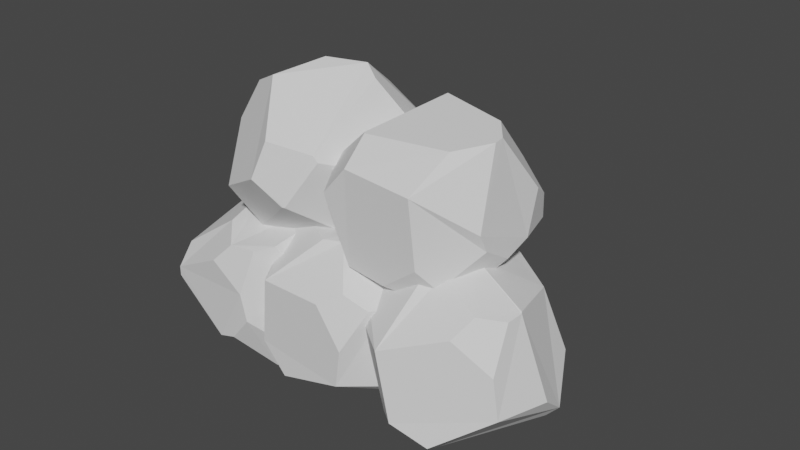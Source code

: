 # Source: RocksWall.blend  (saved by Blender 3.4.6; exported with 4.5.12 LTS)
import bpy
from mathutils import Matrix  # noqa: F401  (used for matrix-valued properties, if any)

bpy.ops.wm.read_factory_settings(use_empty=True)
scene = bpy.context.scene
scene.name = 'Scene'

# ---- collections
col_collection = bpy.data.collections.new('Collection'); scene.collection.children.link(col_collection)

# ---- world
world_world = bpy.data.worlds.new('World'); scene.world = world_world
world_world.use_nodes = True; world_world.node_tree.nodes.clear()
_N = world_world.node_tree.nodes; _L = world_world.node_tree.links
n0 = _N.new('ShaderNodeOutputWorld'); n0.name = 'World Output'; n0.location = (300, 300)
n1 = _N.new('ShaderNodeBackground'); n1.name = 'Background'; n1.location = (10, 300)
n1.inputs[0].default_value = (0.05088, 0.05088, 0.05088, 1.0)
_L.new(n1.outputs[0], n0.inputs[0])
n0.is_active_output = True
world_world.color = (0.05088, 0.05088, 0.05088)
world_world.use_sun_shadow = False
world_world.sun_shadow_jitter_overblur = 0.0

# ---- meshes
me_cube_001 = bpy.data.meshes.new('Cube.001')
me_cube_001.from_pydata([(0.1496, -0.5423, 1.131), (0.7837, -0.08175, -1.0), (1.0, -0.1792, -0.865), (-0.3759, -1.145, -0.7293), (-0.435, -0.6187, -1.0), (1.0, -0.7516, 0.6232), (1.0, -0.6261, -0.5521), (0.5549, -1.188, -0.4522), (-0.1108, -0.6225, 1.121), (-1.0, -0.07958, 1.0), (-1.0, -0.646, -0.4333), (-0.7748, -1.095, -0.383), (-1.0, -0.4918, 0.6779), (-0.6855, -1.103, 0.5407), (-1.0, 0.05202, 1.0), (-0.4505, 1.0, -0.263), (-1.0, 0.3487, 0.7653), (-0.2351, 0.8809, 0.672), (0.6976, 0.9996, -0.5212), (1.098, 0.3541, -0.3679), (0.4553, -0.1794, 1.149), (1.0, -0.7357, 0.6398), (0.6882, 0.8564, 0.8019), (1.052, 0.2333, 0.5219), (-0.4978, -0.5391, -1.0), (-1.0, -0.6212, -0.4521), (-0.7954, 0.7945, -0.3769), (-1.0, 0.6038, -0.1877), (0.5467, -1.007, 0.7526), (0.8813, -0.9343, 0.6125), (0.633, -1.193, 0.07573), (0.2496, -1.166, 0.5785), (-0.1304, 0.5122, 1.13), (0.3801, 0.2024, 1.166), (0.1184, 0.7751, 1.03), (0.4925, 0.7952, 0.9869), (-0.2213, 1.0, -0.5182), (0.3737, 0.604, -1.0), (0.5584, 0.9997, -0.6401), (-0.2992, 0.4972, -1.0), (-0.5328, 0.7929, -0.673)], [], [(1, 2, 6, 7, 3, 4), (30, 7, 6, 5, 29), (9, 12, 13, 8), (28, 0, 8, 13, 31), (11, 13, 12, 10), (40, 26, 15, 36), (40, 36, 38, 37, 39), (23, 19, 18, 22), (34, 32, 33, 35), (19, 23, 21, 5, 6, 2), (31, 30, 29, 28), (33, 20, 21, 23, 22, 35), (17, 15, 26, 27, 16), (10, 12, 9, 14, 16, 27, 25), (10, 25, 24, 4, 3, 11), (37, 1, 4, 24, 39), (11, 3, 7), (11, 7, 30, 31, 13), (0, 28, 29, 5, 21, 20), (36, 15, 17, 34, 35, 22, 18, 38), (20, 33, 32, 14, 9, 8, 0), (16, 14, 32, 34, 17), (24, 25, 27, 26, 40, 39), (1, 37, 38, 18, 19, 2)])
_uv = me_cube_001.uv_layers.new(name='UVMap')
_uv.uv.foreach_set('vector', [0.375, 0.6065, 0.3919, 0.6474, 0.431, 0.7033, 0.4446, 0.812, 0.4091, 0.927, 0.2825, 0.537, 0.511, 0.8023, 0.4446, 0.812, 0.431, 0.7033, 0.5779, 0.719, 0.5773, 0.7492, 0.625, 0.1151, 0.5847, 0.06353, 0.5608, 0.2522, 0.625, 0.8818, 0.6225, 0.7803, 0.7344, 0.75, 0.625, 0.8818, 0.5608, 0.9662, 0.5713, 0.8499, 0.4549, 0.9744, 0.5608, 0.9662, 0.5847, 0.06353, 0.4458, 0.04426, 0.4159, 0.2825, 0.4529, 0.2499, 0.4671, 0.3187, 0.4352, 0.3473, 0.4159, 0.2825, 0.4352, 0.3473, 0.42, 0.4448, 0.375, 0.4662, 0.2126, 0.5628, 0.5583, 0.5301, 0.4509, 0.5319, 0.4348, 0.4622, 0.5829, 0.4651, 0.692, 0.475, 0.683, 0.3816, 0.6944, 0.6238, 0.6436, 0.4805, 0.4509, 0.5319, 0.5583, 0.5301, 0.58, 0.717, 0.5779, 0.719, 0.431, 0.7033, 0.3919, 0.6474, 0.5713, 0.8499, 0.511, 0.8023, 0.5773, 0.7492, 0.6225, 0.7803, 0.661, 0.6551, 0.625, 0.7697, 0.58, 0.717, 0.5583, 0.5301, 0.5829, 0.4651, 0.6436, 0.4805, 0.6003, 0.3708, 0.4671, 0.3187, 0.4529, 0.2499, 0.4765, 0.2005, 0.5957, 0.1686, 0.4458, 0.04426, 0.5847, 0.06353, 0.625, 0.1151, 0.625, 0.1315, 0.5957, 0.1686, 0.4765, 0.2005, 0.4435, 0.04735, 0.4458, 0.04426, 0.4435, 0.04735, 0.2928, 0.4926, 0.2825, 0.537, 0.3136, 0.5055, 0.4214, 0.1771, 0.2967, 0.5495, 0.348, 0.6352, 0.1956, 0.7023, 0.1878, 0.6924, 0.2126, 0.5628, 0.4214, 0.1771, 0.3136, 0.5055, 0.4446, 0.812, 0.4549, 0.9744, 0.4446, 0.812, 0.511, 0.8023, 0.5713, 0.8499, 0.5608, 0.9662, 0.625, 0.8594, 0.5907, 0.8121, 0.5773, 0.7492, 0.5779, 0.719, 0.58, 0.717, 0.625, 0.7697, 0.4352, 0.3473, 0.4671, 0.3187, 0.6003, 0.3708, 0.6171, 0.4001, 0.6027, 0.4404, 0.5829, 0.4651, 0.4348, 0.4622, 0.42, 0.4448, 0.6815, 0.7132, 0.6944, 0.6238, 0.7641, 0.5383, 0.875, 0.6185, 0.875, 0.6349, 0.7568, 0.75, 0.7344, 0.75, 0.5957, 0.1686, 0.625, 0.1315, 0.683, 0.3816, 0.692, 0.475, 0.6516, 0.4221, 0.2928, 0.4926, 0.4435, 0.04735, 0.4765, 0.2005, 0.4529, 0.2499, 0.4159, 0.2825, 0.3568, 0.357, 0.375, 0.6065, 0.375, 0.4662, 0.42, 0.4448, 0.4348, 0.4622, 0.4509, 0.5319, 0.3919, 0.6474])
me_cube_001.update()
me_cube_002 = bpy.data.meshes.new('Cube.002')
me_cube_002.from_pydata([(0.1496, -0.5423, 1.131), (0.7837, -0.08175, -1.0), (1.0, -0.1792, -0.865), (-0.3759, -1.145, -0.7293), (-0.435, -0.6187, -1.0), (1.0, -0.7516, 0.6232), (1.0, -0.6261, -0.5521), (0.5549, -1.188, -0.4522), (-0.1108, -0.6225, 1.121), (-1.0, -0.07958, 1.0), (-1.0, -0.646, -0.4333), (-0.7748, -1.095, -0.383), (-1.0, -0.4918, 0.6779), (-0.6855, -1.103, 0.5407), (-1.0, 0.05202, 1.0), (-0.4505, 1.0, -0.263), (-1.0, 0.3487, 0.7653), (-0.2351, 0.8809, 0.672), (0.6976, 0.9996, -0.5212), (1.098, 0.3541, -0.3679), (0.4553, -0.1794, 1.149), (1.0, -0.7357, 0.6398), (0.6882, 0.8564, 0.8019), (1.052, 0.2333, 0.5219), (-0.4978, -0.5391, -1.0), (-1.0, -0.6212, -0.4521), (-0.7954, 0.7945, -0.3769), (-1.0, 0.6038, -0.1877), (0.5467, -1.007, 0.7526), (0.8813, -0.9343, 0.6125), (0.633, -1.193, 0.07573), (0.2496, -1.166, 0.5785), (-0.1304, 0.5122, 1.13), (0.3801, 0.2024, 1.166), (0.1184, 0.7751, 1.03), (0.4925, 0.7952, 0.9869), (-0.2213, 1.0, -0.5182), (0.3737, 0.604, -1.0), (0.5584, 0.9997, -0.6401), (-0.2992, 0.4972, -1.0), (-0.5328, 0.7929, -0.673)], [], [(1, 2, 6, 7, 3, 4), (30, 7, 6, 5, 29), (9, 12, 13, 8), (28, 0, 8, 13, 31), (11, 13, 12, 10), (40, 26, 15, 36), (40, 36, 38, 37, 39), (23, 19, 18, 22), (34, 32, 33, 35), (19, 23, 21, 5, 6, 2), (31, 30, 29, 28), (33, 20, 21, 23, 22, 35), (17, 15, 26, 27, 16), (10, 12, 9, 14, 16, 27, 25), (10, 25, 24, 4, 3, 11), (37, 1, 4, 24, 39), (11, 3, 7), (11, 7, 30, 31, 13), (0, 28, 29, 5, 21, 20), (36, 15, 17, 34, 35, 22, 18, 38), (20, 33, 32, 14, 9, 8, 0), (16, 14, 32, 34, 17), (24, 25, 27, 26, 40, 39), (1, 37, 38, 18, 19, 2)])
_uv = me_cube_002.uv_layers.new(name='UVMap')
_uv.uv.foreach_set('vector', [0.375, 0.6065, 0.3919, 0.6474, 0.431, 0.7033, 0.4446, 0.812, 0.4091, 0.927, 0.2825, 0.537, 0.511, 0.8023, 0.4446, 0.812, 0.431, 0.7033, 0.5779, 0.719, 0.5773, 0.7492, 0.625, 0.1151, 0.5847, 0.06353, 0.5608, 0.2522, 0.625, 0.8818, 0.6225, 0.7803, 0.7344, 0.75, 0.625, 0.8818, 0.5608, 0.9662, 0.5713, 0.8499, 0.4549, 0.9744, 0.5608, 0.9662, 0.5847, 0.06353, 0.4458, 0.04426, 0.4159, 0.2825, 0.4529, 0.2499, 0.4671, 0.3187, 0.4352, 0.3473, 0.4159, 0.2825, 0.4352, 0.3473, 0.42, 0.4448, 0.375, 0.4662, 0.2126, 0.5628, 0.5583, 0.5301, 0.4509, 0.5319, 0.4348, 0.4622, 0.5829, 0.4651, 0.692, 0.475, 0.683, 0.3816, 0.6944, 0.6238, 0.6436, 0.4805, 0.4509, 0.5319, 0.5583, 0.5301, 0.58, 0.717, 0.5779, 0.719, 0.431, 0.7033, 0.3919, 0.6474, 0.5713, 0.8499, 0.511, 0.8023, 0.5773, 0.7492, 0.6225, 0.7803, 0.661, 0.6551, 0.625, 0.7697, 0.58, 0.717, 0.5583, 0.5301, 0.5829, 0.4651, 0.6436, 0.4805, 0.6003, 0.3708, 0.4671, 0.3187, 0.4529, 0.2499, 0.4765, 0.2005, 0.5957, 0.1686, 0.4458, 0.04426, 0.5847, 0.06353, 0.625, 0.1151, 0.625, 0.1315, 0.5957, 0.1686, 0.4765, 0.2005, 0.4435, 0.04735, 0.4458, 0.04426, 0.4435, 0.04735, 0.2928, 0.4926, 0.2825, 0.537, 0.3136, 0.5055, 0.4214, 0.1771, 0.2967, 0.5495, 0.348, 0.6352, 0.1956, 0.7023, 0.1878, 0.6924, 0.2126, 0.5628, 0.4214, 0.1771, 0.3136, 0.5055, 0.4446, 0.812, 0.4549, 0.9744, 0.4446, 0.812, 0.511, 0.8023, 0.5713, 0.8499, 0.5608, 0.9662, 0.625, 0.8594, 0.5907, 0.8121, 0.5773, 0.7492, 0.5779, 0.719, 0.58, 0.717, 0.625, 0.7697, 0.4352, 0.3473, 0.4671, 0.3187, 0.6003, 0.3708, 0.6171, 0.4001, 0.6027, 0.4404, 0.5829, 0.4651, 0.4348, 0.4622, 0.42, 0.4448, 0.6815, 0.7132, 0.6944, 0.6238, 0.7641, 0.5383, 0.875, 0.6185, 0.875, 0.6349, 0.7568, 0.75, 0.7344, 0.75, 0.5957, 0.1686, 0.625, 0.1315, 0.683, 0.3816, 0.692, 0.475, 0.6516, 0.4221, 0.2928, 0.4926, 0.4435, 0.04735, 0.4765, 0.2005, 0.4529, 0.2499, 0.4159, 0.2825, 0.3568, 0.357, 0.375, 0.6065, 0.375, 0.4662, 0.42, 0.4448, 0.4348, 0.4622, 0.4509, 0.5319, 0.3919, 0.6474])
me_cube_002.update()
me_cube_003 = bpy.data.meshes.new('Cube.003')
me_cube_003.from_pydata([(0.1496, -0.5423, 1.131), (0.7837, -0.08175, -1.0), (1.0, -0.1792, -0.865), (-0.3759, -1.145, -0.7293), (-0.435, -0.6187, -1.0), (1.0, -0.7516, 0.6232), (1.0, -0.6261, -0.5521), (0.5549, -1.188, -0.4522), (-0.1108, -0.6225, 1.121), (-1.0, -0.07958, 1.0), (-1.0, -0.646, -0.4333), (-0.7748, -1.095, -0.383), (-1.0, -0.4918, 0.6779), (-0.6855, -1.103, 0.5407), (-1.0, 0.05202, 1.0), (-0.4505, 1.0, -0.263), (-1.0, 0.3487, 0.7653), (-0.2351, 0.8809, 0.672), (0.6976, 0.9996, -0.5212), (1.098, 0.3541, -0.3679), (0.4553, -0.1794, 1.149), (1.0, -0.7357, 0.6398), (0.6882, 0.8564, 0.8019), (1.052, 0.2333, 0.5219), (-0.4978, -0.5391, -1.0), (-1.0, -0.6212, -0.4521), (-0.7954, 0.7945, -0.3769), (-1.0, 0.6038, -0.1877), (0.5467, -1.007, 0.7526), (0.8813, -0.9343, 0.6125), (0.633, -1.193, 0.07573), (0.2496, -1.166, 0.5785), (-0.1304, 0.5122, 1.13), (0.3801, 0.2024, 1.166), (0.1184, 0.7751, 1.03), (0.4925, 0.7952, 0.9869), (-0.2213, 1.0, -0.5182), (0.3737, 0.604, -1.0), (0.5584, 0.9997, -0.6401), (-0.2992, 0.4972, -1.0), (-0.5328, 0.7929, -0.673)], [], [(1, 2, 6, 7, 3, 4), (30, 7, 6, 5, 29), (9, 12, 13, 8), (28, 0, 8, 13, 31), (11, 13, 12, 10), (40, 26, 15, 36), (40, 36, 38, 37, 39), (23, 19, 18, 22), (34, 32, 33, 35), (19, 23, 21, 5, 6, 2), (31, 30, 29, 28), (33, 20, 21, 23, 22, 35), (17, 15, 26, 27, 16), (10, 12, 9, 14, 16, 27, 25), (10, 25, 24, 4, 3, 11), (37, 1, 4, 24, 39), (11, 3, 7), (11, 7, 30, 31, 13), (0, 28, 29, 5, 21, 20), (36, 15, 17, 34, 35, 22, 18, 38), (20, 33, 32, 14, 9, 8, 0), (16, 14, 32, 34, 17), (24, 25, 27, 26, 40, 39), (1, 37, 38, 18, 19, 2)])
_uv = me_cube_003.uv_layers.new(name='UVMap')
_uv.uv.foreach_set('vector', [0.375, 0.6065, 0.3919, 0.6474, 0.431, 0.7033, 0.4446, 0.812, 0.4091, 0.927, 0.2825, 0.537, 0.511, 0.8023, 0.4446, 0.812, 0.431, 0.7033, 0.5779, 0.719, 0.5773, 0.7492, 0.625, 0.1151, 0.5847, 0.06353, 0.5608, 0.2522, 0.625, 0.8818, 0.6225, 0.7803, 0.7344, 0.75, 0.625, 0.8818, 0.5608, 0.9662, 0.5713, 0.8499, 0.4549, 0.9744, 0.5608, 0.9662, 0.5847, 0.06353, 0.4458, 0.04426, 0.4159, 0.2825, 0.4529, 0.2499, 0.4671, 0.3187, 0.4352, 0.3473, 0.4159, 0.2825, 0.4352, 0.3473, 0.42, 0.4448, 0.375, 0.4662, 0.2126, 0.5628, 0.5583, 0.5301, 0.4509, 0.5319, 0.4348, 0.4622, 0.5829, 0.4651, 0.692, 0.475, 0.683, 0.3816, 0.6944, 0.6238, 0.6436, 0.4805, 0.4509, 0.5319, 0.5583, 0.5301, 0.58, 0.717, 0.5779, 0.719, 0.431, 0.7033, 0.3919, 0.6474, 0.5713, 0.8499, 0.511, 0.8023, 0.5773, 0.7492, 0.6225, 0.7803, 0.661, 0.6551, 0.625, 0.7697, 0.58, 0.717, 0.5583, 0.5301, 0.5829, 0.4651, 0.6436, 0.4805, 0.6003, 0.3708, 0.4671, 0.3187, 0.4529, 0.2499, 0.4765, 0.2005, 0.5957, 0.1686, 0.4458, 0.04426, 0.5847, 0.06353, 0.625, 0.1151, 0.625, 0.1315, 0.5957, 0.1686, 0.4765, 0.2005, 0.4435, 0.04735, 0.4458, 0.04426, 0.4435, 0.04735, 0.2928, 0.4926, 0.2825, 0.537, 0.3136, 0.5055, 0.4214, 0.1771, 0.2967, 0.5495, 0.348, 0.6352, 0.1956, 0.7023, 0.1878, 0.6924, 0.2126, 0.5628, 0.4214, 0.1771, 0.3136, 0.5055, 0.4446, 0.812, 0.4549, 0.9744, 0.4446, 0.812, 0.511, 0.8023, 0.5713, 0.8499, 0.5608, 0.9662, 0.625, 0.8594, 0.5907, 0.8121, 0.5773, 0.7492, 0.5779, 0.719, 0.58, 0.717, 0.625, 0.7697, 0.4352, 0.3473, 0.4671, 0.3187, 0.6003, 0.3708, 0.6171, 0.4001, 0.6027, 0.4404, 0.5829, 0.4651, 0.4348, 0.4622, 0.42, 0.4448, 0.6815, 0.7132, 0.6944, 0.6238, 0.7641, 0.5383, 0.875, 0.6185, 0.875, 0.6349, 0.7568, 0.75, 0.7344, 0.75, 0.5957, 0.1686, 0.625, 0.1315, 0.683, 0.3816, 0.692, 0.475, 0.6516, 0.4221, 0.2928, 0.4926, 0.4435, 0.04735, 0.4765, 0.2005, 0.4529, 0.2499, 0.4159, 0.2825, 0.3568, 0.357, 0.375, 0.6065, 0.375, 0.4662, 0.42, 0.4448, 0.4348, 0.4622, 0.4509, 0.5319, 0.3919, 0.6474])
me_cube_003.update()
me_cube_004 = bpy.data.meshes.new('Cube.004')
me_cube_004.from_pydata([(0.1496, -0.5423, 1.131), (0.7837, -0.08175, -1.0), (1.0, -0.1792, -0.865), (-0.3759, -1.145, -0.7293), (-0.435, -0.6187, -1.0), (1.0, -0.7516, 0.6232), (1.0, -0.6261, -0.5521), (0.5549, -1.188, -0.4522), (-0.1108, -0.6225, 1.121), (-1.0, -0.07958, 1.0), (-1.0, -0.646, -0.4333), (-0.7748, -1.095, -0.383), (-1.0, -0.4918, 0.6779), (-0.6855, -1.103, 0.5407), (-1.0, 0.05202, 1.0), (-0.4505, 1.0, -0.263), (-1.0, 0.3487, 0.7653), (-0.2351, 0.8809, 0.672), (0.6976, 0.9996, -0.5212), (1.098, 0.3541, -0.3679), (0.4553, -0.1794, 1.149), (1.0, -0.7357, 0.6398), (0.6882, 0.8564, 0.8019), (1.052, 0.2333, 0.5219), (-0.4978, -0.5391, -1.0), (-1.0, -0.6212, -0.4521), (-0.7954, 0.7945, -0.3769), (-1.0, 0.6038, -0.1877), (0.5467, -1.007, 0.7526), (0.8813, -0.9343, 0.6125), (0.633, -1.193, 0.07573), (0.2496, -1.166, 0.5785), (-0.1304, 0.5122, 1.13), (0.3801, 0.2024, 1.166), (0.1184, 0.7751, 1.03), (0.4925, 0.7952, 0.9869), (-0.2213, 1.0, -0.5182), (0.3737, 0.604, -1.0), (0.5584, 0.9997, -0.6401), (-0.2992, 0.4972, -1.0), (-0.5328, 0.7929, -0.673)], [], [(1, 2, 6, 7, 3, 4), (30, 7, 6, 5, 29), (9, 12, 13, 8), (28, 0, 8, 13, 31), (11, 13, 12, 10), (40, 26, 15, 36), (40, 36, 38, 37, 39), (23, 19, 18, 22), (34, 32, 33, 35), (19, 23, 21, 5, 6, 2), (31, 30, 29, 28), (33, 20, 21, 23, 22, 35), (17, 15, 26, 27, 16), (10, 12, 9, 14, 16, 27, 25), (10, 25, 24, 4, 3, 11), (37, 1, 4, 24, 39), (11, 3, 7), (11, 7, 30, 31, 13), (0, 28, 29, 5, 21, 20), (36, 15, 17, 34, 35, 22, 18, 38), (20, 33, 32, 14, 9, 8, 0), (16, 14, 32, 34, 17), (24, 25, 27, 26, 40, 39), (1, 37, 38, 18, 19, 2)])
_uv = me_cube_004.uv_layers.new(name='UVMap')
_uv.uv.foreach_set('vector', [0.375, 0.6065, 0.3919, 0.6474, 0.431, 0.7033, 0.4446, 0.812, 0.4091, 0.927, 0.2825, 0.537, 0.511, 0.8023, 0.4446, 0.812, 0.431, 0.7033, 0.5779, 0.719, 0.5773, 0.7492, 0.625, 0.1151, 0.5847, 0.06353, 0.5608, 0.2522, 0.625, 0.8818, 0.6225, 0.7803, 0.7344, 0.75, 0.625, 0.8818, 0.5608, 0.9662, 0.5713, 0.8499, 0.4549, 0.9744, 0.5608, 0.9662, 0.5847, 0.06353, 0.4458, 0.04426, 0.4159, 0.2825, 0.4529, 0.2499, 0.4671, 0.3187, 0.4352, 0.3473, 0.4159, 0.2825, 0.4352, 0.3473, 0.42, 0.4448, 0.375, 0.4662, 0.2126, 0.5628, 0.5583, 0.5301, 0.4509, 0.5319, 0.4348, 0.4622, 0.5829, 0.4651, 0.692, 0.475, 0.683, 0.3816, 0.6944, 0.6238, 0.6436, 0.4805, 0.4509, 0.5319, 0.5583, 0.5301, 0.58, 0.717, 0.5779, 0.719, 0.431, 0.7033, 0.3919, 0.6474, 0.5713, 0.8499, 0.511, 0.8023, 0.5773, 0.7492, 0.6225, 0.7803, 0.661, 0.6551, 0.625, 0.7697, 0.58, 0.717, 0.5583, 0.5301, 0.5829, 0.4651, 0.6436, 0.4805, 0.6003, 0.3708, 0.4671, 0.3187, 0.4529, 0.2499, 0.4765, 0.2005, 0.5957, 0.1686, 0.4458, 0.04426, 0.5847, 0.06353, 0.625, 0.1151, 0.625, 0.1315, 0.5957, 0.1686, 0.4765, 0.2005, 0.4435, 0.04735, 0.4458, 0.04426, 0.4435, 0.04735, 0.2928, 0.4926, 0.2825, 0.537, 0.3136, 0.5055, 0.4214, 0.1771, 0.2967, 0.5495, 0.348, 0.6352, 0.1956, 0.7023, 0.1878, 0.6924, 0.2126, 0.5628, 0.4214, 0.1771, 0.3136, 0.5055, 0.4446, 0.812, 0.4549, 0.9744, 0.4446, 0.812, 0.511, 0.8023, 0.5713, 0.8499, 0.5608, 0.9662, 0.625, 0.8594, 0.5907, 0.8121, 0.5773, 0.7492, 0.5779, 0.719, 0.58, 0.717, 0.625, 0.7697, 0.4352, 0.3473, 0.4671, 0.3187, 0.6003, 0.3708, 0.6171, 0.4001, 0.6027, 0.4404, 0.5829, 0.4651, 0.4348, 0.4622, 0.42, 0.4448, 0.6815, 0.7132, 0.6944, 0.6238, 0.7641, 0.5383, 0.875, 0.6185, 0.875, 0.6349, 0.7568, 0.75, 0.7344, 0.75, 0.5957, 0.1686, 0.625, 0.1315, 0.683, 0.3816, 0.692, 0.475, 0.6516, 0.4221, 0.2928, 0.4926, 0.4435, 0.04735, 0.4765, 0.2005, 0.4529, 0.2499, 0.4159, 0.2825, 0.3568, 0.357, 0.375, 0.6065, 0.375, 0.4662, 0.42, 0.4448, 0.4348, 0.4622, 0.4509, 0.5319, 0.3919, 0.6474])
me_cube_004.update()
me_cube_005 = bpy.data.meshes.new('Cube.005')
me_cube_005.from_pydata([(0.1496, -0.5423, 1.131), (0.7837, -0.08175, -1.0), (1.0, -0.1792, -0.865), (-0.3759, -1.145, -0.7293), (-0.435, -0.6187, -1.0), (1.0, -0.7516, 0.6232), (1.0, -0.6261, -0.5521), (0.5549, -1.188, -0.4522), (-0.1108, -0.6225, 1.121), (-1.0, -0.07958, 1.0), (-1.0, -0.646, -0.4333), (-0.7748, -1.095, -0.383), (-1.0, -0.4918, 0.6779), (-0.6855, -1.103, 0.5407), (-1.0, 0.05202, 1.0), (-0.4505, 1.0, -0.263), (-1.0, 0.3487, 0.7653), (-0.2351, 0.8809, 0.672), (0.6976, 0.9996, -0.5212), (1.098, 0.3541, -0.3679), (0.4553, -0.1794, 1.149), (1.0, -0.7357, 0.6398), (0.6882, 0.8564, 0.8019), (1.052, 0.2333, 0.5219), (-0.4978, -0.5391, -1.0), (-1.0, -0.6212, -0.4521), (-0.7954, 0.7945, -0.3769), (-1.0, 0.6038, -0.1877), (0.5467, -1.007, 0.7526), (0.8813, -0.9343, 0.6125), (0.633, -1.193, 0.07573), (0.2496, -1.166, 0.5785), (-0.1304, 0.5122, 1.13), (0.3801, 0.2024, 1.166), (0.1184, 0.7751, 1.03), (0.4925, 0.7952, 0.9869), (-0.2213, 1.0, -0.5182), (0.3737, 0.604, -1.0), (0.5584, 0.9997, -0.6401), (-0.2992, 0.4972, -1.0), (-0.5328, 0.7929, -0.673)], [], [(1, 2, 6, 7, 3, 4), (30, 7, 6, 5, 29), (9, 12, 13, 8), (28, 0, 8, 13, 31), (11, 13, 12, 10), (40, 26, 15, 36), (40, 36, 38, 37, 39), (23, 19, 18, 22), (34, 32, 33, 35), (19, 23, 21, 5, 6, 2), (31, 30, 29, 28), (33, 20, 21, 23, 22, 35), (17, 15, 26, 27, 16), (10, 12, 9, 14, 16, 27, 25), (10, 25, 24, 4, 3, 11), (37, 1, 4, 24, 39), (11, 3, 7), (11, 7, 30, 31, 13), (0, 28, 29, 5, 21, 20), (36, 15, 17, 34, 35, 22, 18, 38), (20, 33, 32, 14, 9, 8, 0), (16, 14, 32, 34, 17), (24, 25, 27, 26, 40, 39), (1, 37, 38, 18, 19, 2)])
_uv = me_cube_005.uv_layers.new(name='UVMap')
_uv.uv.foreach_set('vector', [0.375, 0.6065, 0.3919, 0.6474, 0.431, 0.7033, 0.4446, 0.812, 0.4091, 0.927, 0.2825, 0.537, 0.511, 0.8023, 0.4446, 0.812, 0.431, 0.7033, 0.5779, 0.719, 0.5773, 0.7492, 0.625, 0.1151, 0.5847, 0.06353, 0.5608, 0.2522, 0.625, 0.8818, 0.6225, 0.7803, 0.7344, 0.75, 0.625, 0.8818, 0.5608, 0.9662, 0.5713, 0.8499, 0.4549, 0.9744, 0.5608, 0.9662, 0.5847, 0.06353, 0.4458, 0.04426, 0.4159, 0.2825, 0.4529, 0.2499, 0.4671, 0.3187, 0.4352, 0.3473, 0.4159, 0.2825, 0.4352, 0.3473, 0.42, 0.4448, 0.375, 0.4662, 0.2126, 0.5628, 0.5583, 0.5301, 0.4509, 0.5319, 0.4348, 0.4622, 0.5829, 0.4651, 0.692, 0.475, 0.683, 0.3816, 0.6944, 0.6238, 0.6436, 0.4805, 0.4509, 0.5319, 0.5583, 0.5301, 0.58, 0.717, 0.5779, 0.719, 0.431, 0.7033, 0.3919, 0.6474, 0.5713, 0.8499, 0.511, 0.8023, 0.5773, 0.7492, 0.6225, 0.7803, 0.661, 0.6551, 0.625, 0.7697, 0.58, 0.717, 0.5583, 0.5301, 0.5829, 0.4651, 0.6436, 0.4805, 0.6003, 0.3708, 0.4671, 0.3187, 0.4529, 0.2499, 0.4765, 0.2005, 0.5957, 0.1686, 0.4458, 0.04426, 0.5847, 0.06353, 0.625, 0.1151, 0.625, 0.1315, 0.5957, 0.1686, 0.4765, 0.2005, 0.4435, 0.04735, 0.4458, 0.04426, 0.4435, 0.04735, 0.2928, 0.4926, 0.2825, 0.537, 0.3136, 0.5055, 0.4214, 0.1771, 0.2967, 0.5495, 0.348, 0.6352, 0.1956, 0.7023, 0.1878, 0.6924, 0.2126, 0.5628, 0.4214, 0.1771, 0.3136, 0.5055, 0.4446, 0.812, 0.4549, 0.9744, 0.4446, 0.812, 0.511, 0.8023, 0.5713, 0.8499, 0.5608, 0.9662, 0.625, 0.8594, 0.5907, 0.8121, 0.5773, 0.7492, 0.5779, 0.719, 0.58, 0.717, 0.625, 0.7697, 0.4352, 0.3473, 0.4671, 0.3187, 0.6003, 0.3708, 0.6171, 0.4001, 0.6027, 0.4404, 0.5829, 0.4651, 0.4348, 0.4622, 0.42, 0.4448, 0.6815, 0.7132, 0.6944, 0.6238, 0.7641, 0.5383, 0.875, 0.6185, 0.875, 0.6349, 0.7568, 0.75, 0.7344, 0.75, 0.5957, 0.1686, 0.625, 0.1315, 0.683, 0.3816, 0.692, 0.475, 0.6516, 0.4221, 0.2928, 0.4926, 0.4435, 0.04735, 0.4765, 0.2005, 0.4529, 0.2499, 0.4159, 0.2825, 0.3568, 0.357, 0.375, 0.6065, 0.375, 0.4662, 0.42, 0.4448, 0.4348, 0.4622, 0.4509, 0.5319, 0.3919, 0.6474])
me_cube_005.update()

# ---- objects
ob_cube = bpy.data.objects.new('Cube', me_cube_001)
ob_cube_001 = bpy.data.objects.new('Cube.001', me_cube_002)
ob_cube_002 = bpy.data.objects.new('Cube.002', me_cube_003)
ob_cube_003 = bpy.data.objects.new('Cube.003', me_cube_004)
ob_cube_004 = bpy.data.objects.new('Cube.004', me_cube_005)

# ---- transforms, parenting, visibility, modifiers, constraints
ob_cube.location = (0.0, 0.0, 0.0)
ob_cube_001.location = (1.627, 0.0, 0.0)
ob_cube_001.rotation_euler = (-0.1111, -0.3019, 0.4326)
ob_cube_002.location = (0.8658, 0.3383, 1.712)
ob_cube_002.rotation_euler = (1.571, 1.414, 1.571)
ob_cube_003.location = (-1.476, 0.0, 0.0)
ob_cube_003.rotation_euler = (1.571, -0.0, 0.0)
ob_cube_004.location = (-0.7949, 0.3383, 1.712)
ob_cube_004.rotation_euler = (3.843, -0.8059, 1.953)

# ---- collection membership
col_collection.objects.link(ob_cube)
col_collection.objects.link(ob_cube_001)
col_collection.objects.link(ob_cube_002)
col_collection.objects.link(ob_cube_003)
col_collection.objects.link(ob_cube_004)

# ---- scene / render settings (as saved in the file)
scene.frame_start = 1; scene.frame_end = 250; scene.frame_set(1)
scene.render.engine = 'BLENDER_EEVEE_NEXT'
scene.cycles.sampling_pattern = 'TABULATED_SOBOL'
scene.cycles.use_light_tree = False
scene.view_settings.view_transform = 'Filmic'
bpy.context.view_layer.update()

# ---- added for rendering (the .blend has no active camera and no usable light): camera, sun
cam_auto = bpy.data.cameras.new('AutoCamera')
cam_auto.lens = 50.0
cam_auto.sensor_width = 36.0
cam_auto.clip_end = 1000.0
ob_auto_camera = bpy.data.objects.new('AutoCamera', cam_auto)
scene.collection.objects.link(ob_auto_camera)
ob_auto_camera.location = (8.26846, -9.224, 7.4421)
ob_auto_camera.rotation_euler = (1.09748, -7.21219e-08, 0.694738)
scene.camera = ob_auto_camera
light_auto_sun = bpy.data.lights.new('AutoSun', 'SUN')
light_auto_sun.energy = 3.0
light_auto_sun.angle = 0.0523599
ob_auto_sun = bpy.data.objects.new('AutoSun', light_auto_sun)
scene.collection.objects.link(ob_auto_sun)
ob_auto_sun.rotation_euler = (0.872665, 0.174533, 0.523599)
bpy.context.view_layer.update()

